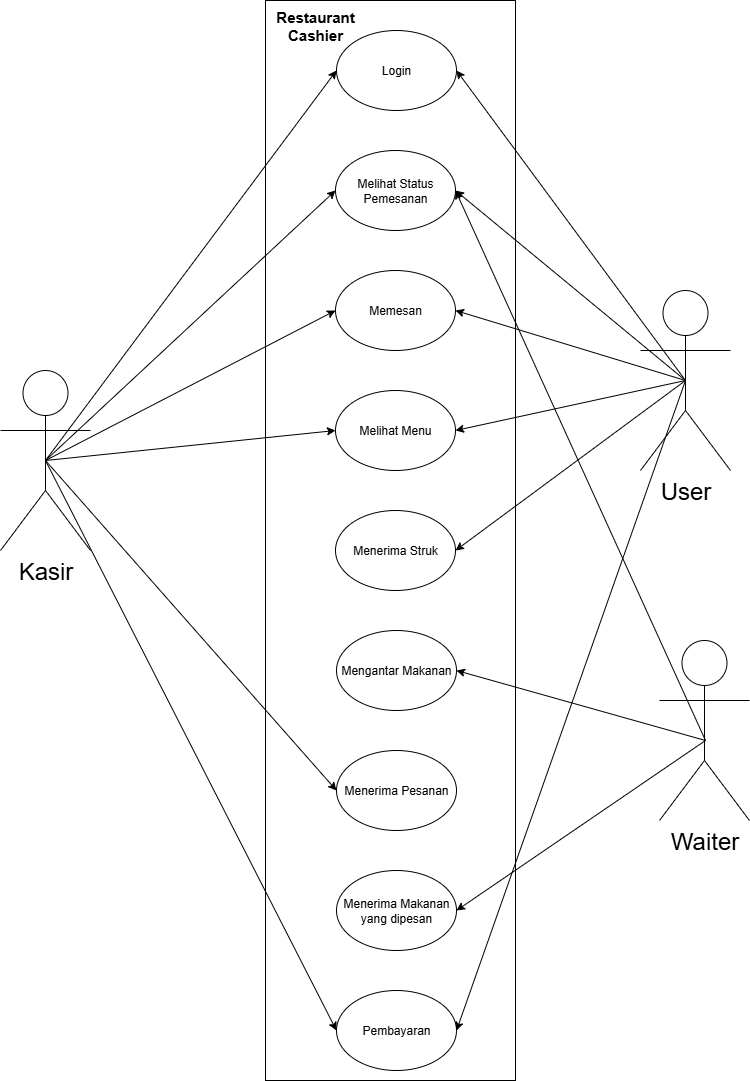

The diagram above was exported from draw.io. Its source (the exported page's mxGraphModel, read from the mxfile embedded in the PNG):
<mxGraphModel dx="1123" dy="711" grid="1" gridSize="10" guides="1" tooltips="1" connect="1" arrows="1" fold="1" page="1" pageScale="1" pageWidth="850" pageHeight="1100" math="0" shadow="0">
  <root>
    <mxCell id="0" />
    <mxCell id="1" parent="0" />
    <mxCell id="vZBJAWDumQi7Kl_6OFSN-1" value="Melihat Status Pemesanan" style="ellipse;whiteSpace=wrap;html=1;" parent="1" vertex="1">
      <mxGeometry x="700" y="230" width="120" height="80" as="geometry" />
    </mxCell>
    <mxCell id="vZBJAWDumQi7Kl_6OFSN-2" value="Memesan" style="ellipse;whiteSpace=wrap;html=1;" parent="1" vertex="1">
      <mxGeometry x="700" y="350" width="120" height="80" as="geometry" />
    </mxCell>
    <mxCell id="vZBJAWDumQi7Kl_6OFSN-3" value="Melihat Menu" style="ellipse;whiteSpace=wrap;html=1;" parent="1" vertex="1">
      <mxGeometry x="700" y="470" width="120" height="80" as="geometry" />
    </mxCell>
    <mxCell id="vZBJAWDumQi7Kl_6OFSN-4" value="Menerima Struk" style="ellipse;whiteSpace=wrap;html=1;" parent="1" vertex="1">
      <mxGeometry x="700" y="590" width="120" height="80" as="geometry" />
    </mxCell>
    <mxCell id="vZBJAWDumQi7Kl_6OFSN-5" value="Mengantar Makanan" style="ellipse;whiteSpace=wrap;html=1;" parent="1" vertex="1">
      <mxGeometry x="701" y="710" width="120" height="80" as="geometry" />
    </mxCell>
    <mxCell id="vZBJAWDumQi7Kl_6OFSN-6" value="Menerima Pesanan" style="ellipse;whiteSpace=wrap;html=1;" parent="1" vertex="1">
      <mxGeometry x="701" y="830" width="120" height="80" as="geometry" />
    </mxCell>
    <mxCell id="vZBJAWDumQi7Kl_6OFSN-7" value="Menerima Makanan yang dipesan" style="ellipse;whiteSpace=wrap;html=1;" parent="1" vertex="1">
      <mxGeometry x="701" y="950" width="120" height="80" as="geometry" />
    </mxCell>
    <mxCell id="vZBJAWDumQi7Kl_6OFSN-8" value="Pembayaran" style="ellipse;whiteSpace=wrap;html=1;" parent="1" vertex="1">
      <mxGeometry x="701" y="1070" width="120" height="80" as="geometry" />
    </mxCell>
    <mxCell id="vZBJAWDumQi7Kl_6OFSN-12" value="&lt;span style=&quot;font-size: 24px;&quot;&gt;Waiter&lt;/span&gt;" style="shape=umlActor;verticalLabelPosition=bottom;verticalAlign=top;html=1;outlineConnect=0;" parent="1" vertex="1">
      <mxGeometry x="1024" y="720" width="90" height="180" as="geometry" />
    </mxCell>
    <mxCell id="vZBJAWDumQi7Kl_6OFSN-18" value="&lt;font style=&quot;font-size: 24px;&quot;&gt;User&lt;/font&gt;" style="shape=umlActor;verticalLabelPosition=bottom;verticalAlign=top;html=1;outlineConnect=0;" parent="1" vertex="1">
      <mxGeometry x="1005" y="370" width="90" height="180" as="geometry" />
    </mxCell>
    <mxCell id="vZBJAWDumQi7Kl_6OFSN-23" value="&lt;span style=&quot;font-size: 24px;&quot;&gt;Kasir&lt;/span&gt;" style="shape=umlActor;verticalLabelPosition=bottom;verticalAlign=top;html=1;outlineConnect=0;" parent="1" vertex="1">
      <mxGeometry x="365" y="450" width="90" height="180" as="geometry" />
    </mxCell>
    <mxCell id="JYHY5JKSsOSjZC11-vGH-2" value="Login" style="ellipse;whiteSpace=wrap;html=1;spacing=5;" parent="1" vertex="1">
      <mxGeometry x="701" y="110" width="120" height="80" as="geometry" />
    </mxCell>
    <mxCell id="3EhFAbtZfy5ixMWTtOql-1" value="" style="endArrow=classic;html=1;rounded=0;entryX=0;entryY=0.5;entryDx=0;entryDy=0;" parent="1" target="JYHY5JKSsOSjZC11-vGH-2" edge="1">
      <mxGeometry width="50" height="50" relative="1" as="geometry">
        <mxPoint x="410" y="540" as="sourcePoint" />
        <mxPoint x="460" y="490" as="targetPoint" />
      </mxGeometry>
    </mxCell>
    <mxCell id="3EhFAbtZfy5ixMWTtOql-2" value="" style="endArrow=classic;html=1;rounded=0;entryX=0;entryY=0.5;entryDx=0;entryDy=0;" parent="1" target="vZBJAWDumQi7Kl_6OFSN-1" edge="1">
      <mxGeometry width="50" height="50" relative="1" as="geometry">
        <mxPoint x="410" y="540" as="sourcePoint" />
        <mxPoint x="460" y="490" as="targetPoint" />
      </mxGeometry>
    </mxCell>
    <mxCell id="3EhFAbtZfy5ixMWTtOql-3" value="" style="endArrow=classic;html=1;rounded=0;entryX=0;entryY=0.5;entryDx=0;entryDy=0;" parent="1" target="vZBJAWDumQi7Kl_6OFSN-6" edge="1">
      <mxGeometry width="50" height="50" relative="1" as="geometry">
        <mxPoint x="410" y="540" as="sourcePoint" />
        <mxPoint x="460" y="490" as="targetPoint" />
      </mxGeometry>
    </mxCell>
    <mxCell id="3EhFAbtZfy5ixMWTtOql-4" value="" style="endArrow=classic;html=1;rounded=0;entryX=0;entryY=0.5;entryDx=0;entryDy=0;" parent="1" target="vZBJAWDumQi7Kl_6OFSN-8" edge="1">
      <mxGeometry width="50" height="50" relative="1" as="geometry">
        <mxPoint x="410" y="540" as="sourcePoint" />
        <mxPoint x="460" y="490" as="targetPoint" />
      </mxGeometry>
    </mxCell>
    <mxCell id="3EhFAbtZfy5ixMWTtOql-5" value="" style="endArrow=classic;html=1;rounded=0;entryX=0;entryY=0.5;entryDx=0;entryDy=0;" parent="1" target="vZBJAWDumQi7Kl_6OFSN-3" edge="1">
      <mxGeometry width="50" height="50" relative="1" as="geometry">
        <mxPoint x="410" y="540" as="sourcePoint" />
        <mxPoint x="460" y="490" as="targetPoint" />
      </mxGeometry>
    </mxCell>
    <mxCell id="3EhFAbtZfy5ixMWTtOql-6" value="" style="endArrow=classic;html=1;rounded=0;entryX=0;entryY=0.5;entryDx=0;entryDy=0;" parent="1" target="vZBJAWDumQi7Kl_6OFSN-2" edge="1">
      <mxGeometry width="50" height="50" relative="1" as="geometry">
        <mxPoint x="410" y="540" as="sourcePoint" />
        <mxPoint x="460" y="490" as="targetPoint" />
      </mxGeometry>
    </mxCell>
    <mxCell id="3EhFAbtZfy5ixMWTtOql-7" value="" style="endArrow=classic;html=1;rounded=0;entryX=1;entryY=0.5;entryDx=0;entryDy=0;" parent="1" target="vZBJAWDumQi7Kl_6OFSN-1" edge="1">
      <mxGeometry width="50" height="50" relative="1" as="geometry">
        <mxPoint x="1070" y="820" as="sourcePoint" />
        <mxPoint x="1123" y="770" as="targetPoint" />
      </mxGeometry>
    </mxCell>
    <mxCell id="3EhFAbtZfy5ixMWTtOql-8" value="" style="endArrow=classic;html=1;rounded=0;entryX=1;entryY=0.5;entryDx=0;entryDy=0;" parent="1" target="vZBJAWDumQi7Kl_6OFSN-5" edge="1">
      <mxGeometry width="50" height="50" relative="1" as="geometry">
        <mxPoint x="1070" y="820" as="sourcePoint" />
        <mxPoint x="1120" y="770" as="targetPoint" />
      </mxGeometry>
    </mxCell>
    <mxCell id="3EhFAbtZfy5ixMWTtOql-9" value="" style="endArrow=classic;html=1;rounded=0;entryX=1;entryY=0.5;entryDx=0;entryDy=0;" parent="1" target="vZBJAWDumQi7Kl_6OFSN-7" edge="1">
      <mxGeometry width="50" height="50" relative="1" as="geometry">
        <mxPoint x="1070" y="820" as="sourcePoint" />
        <mxPoint x="1120" y="770" as="targetPoint" />
      </mxGeometry>
    </mxCell>
    <mxCell id="3EhFAbtZfy5ixMWTtOql-10" value="" style="endArrow=classic;html=1;rounded=0;exitX=0.5;exitY=0.5;exitDx=0;exitDy=0;exitPerimeter=0;entryX=1;entryY=0.5;entryDx=0;entryDy=0;" parent="1" source="vZBJAWDumQi7Kl_6OFSN-18" target="vZBJAWDumQi7Kl_6OFSN-8" edge="1">
      <mxGeometry width="50" height="50" relative="1" as="geometry">
        <mxPoint x="910" y="770" as="sourcePoint" />
        <mxPoint x="960" y="720" as="targetPoint" />
      </mxGeometry>
    </mxCell>
    <mxCell id="3EhFAbtZfy5ixMWTtOql-11" value="" style="endArrow=classic;html=1;rounded=0;entryX=1;entryY=0.5;entryDx=0;entryDy=0;" parent="1" target="vZBJAWDumQi7Kl_6OFSN-4" edge="1">
      <mxGeometry width="50" height="50" relative="1" as="geometry">
        <mxPoint x="1050" y="460" as="sourcePoint" />
        <mxPoint x="1100" y="410" as="targetPoint" />
      </mxGeometry>
    </mxCell>
    <mxCell id="3EhFAbtZfy5ixMWTtOql-12" value="" style="endArrow=classic;html=1;rounded=0;entryX=1;entryY=0.5;entryDx=0;entryDy=0;" parent="1" target="vZBJAWDumQi7Kl_6OFSN-3" edge="1">
      <mxGeometry width="50" height="50" relative="1" as="geometry">
        <mxPoint x="1050" y="460" as="sourcePoint" />
        <mxPoint x="1100" y="410" as="targetPoint" />
      </mxGeometry>
    </mxCell>
    <mxCell id="3EhFAbtZfy5ixMWTtOql-13" value="" style="endArrow=classic;html=1;rounded=0;entryX=1;entryY=0.5;entryDx=0;entryDy=0;" parent="1" target="vZBJAWDumQi7Kl_6OFSN-2" edge="1">
      <mxGeometry width="50" height="50" relative="1" as="geometry">
        <mxPoint x="1050" y="460" as="sourcePoint" />
        <mxPoint x="1100" y="410" as="targetPoint" />
      </mxGeometry>
    </mxCell>
    <mxCell id="3EhFAbtZfy5ixMWTtOql-14" value="" style="endArrow=classic;html=1;rounded=0;entryX=1;entryY=0.5;entryDx=0;entryDy=0;" parent="1" target="vZBJAWDumQi7Kl_6OFSN-1" edge="1">
      <mxGeometry width="50" height="50" relative="1" as="geometry">
        <mxPoint x="1050" y="460" as="sourcePoint" />
        <mxPoint x="1100" y="410" as="targetPoint" />
      </mxGeometry>
    </mxCell>
    <mxCell id="3EhFAbtZfy5ixMWTtOql-15" value="" style="endArrow=classic;html=1;rounded=0;entryX=1;entryY=0.5;entryDx=0;entryDy=0;" parent="1" target="JYHY5JKSsOSjZC11-vGH-2" edge="1">
      <mxGeometry width="50" height="50" relative="1" as="geometry">
        <mxPoint x="1050" y="460" as="sourcePoint" />
        <mxPoint x="1100" y="410" as="targetPoint" />
      </mxGeometry>
    </mxCell>
    <mxCell id="xz-jYi9WJGQ76TWbDwbD-1" value="" style="rounded=0;whiteSpace=wrap;html=1;fillColor=none;" vertex="1" parent="1">
      <mxGeometry x="630" y="80" width="250" height="1080" as="geometry" />
    </mxCell>
    <mxCell id="xz-jYi9WJGQ76TWbDwbD-2" value="&lt;b&gt;Restaurant Cashier&lt;/b&gt;" style="text;html=1;align=center;verticalAlign=middle;whiteSpace=wrap;rounded=0;strokeWidth=2;fontSize=15;" vertex="1" parent="1">
      <mxGeometry x="650" y="90" width="60" height="30" as="geometry" />
    </mxCell>
  </root>
</mxGraphModel>